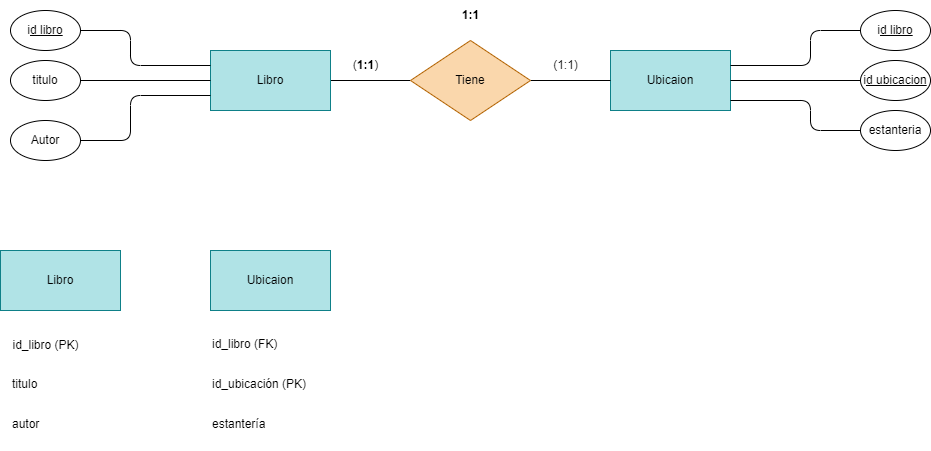

The diagram above was exported from draw.io. Its source (the exported page's mxGraphModel, read from the mxfile embedded in the PNG):
<mxGraphModel dx="1130" dy="779" grid="1" gridSize="10" guides="1" tooltips="1" connect="1" arrows="1" fold="1" page="1" pageScale="1" pageWidth="850" pageHeight="1100" math="0" shadow="0">
  <root>
    <mxCell id="0" />
    <mxCell id="1" parent="0" />
    <mxCell id="2" value="Ubicaion" style="rounded=0;whiteSpace=wrap;html=1;fillColor=#b0e3e6;strokeColor=#0e8088;" vertex="1" parent="1">
      <mxGeometry x="720" y="180" width="120" height="60" as="geometry" />
    </mxCell>
    <mxCell id="12" style="edgeStyle=none;html=1;entryX=0;entryY=0.5;entryDx=0;entryDy=0;endArrow=none;endFill=0;" edge="1" parent="1" source="3" target="4">
      <mxGeometry relative="1" as="geometry" />
    </mxCell>
    <mxCell id="3" value="Libro" style="rounded=0;whiteSpace=wrap;html=1;fillColor=#b0e3e6;strokeColor=#0e8088;" vertex="1" parent="1">
      <mxGeometry x="320" y="180" width="120" height="60" as="geometry" />
    </mxCell>
    <mxCell id="13" style="edgeStyle=none;html=1;endArrow=none;endFill=0;" edge="1" parent="1" source="4" target="2">
      <mxGeometry relative="1" as="geometry" />
    </mxCell>
    <mxCell id="4" value="Tiene" style="rhombus;whiteSpace=wrap;html=1;fillColor=#fad7ac;strokeColor=#b46504;" vertex="1" parent="1">
      <mxGeometry x="520" y="170" width="120" height="80" as="geometry" />
    </mxCell>
    <mxCell id="17" style="edgeStyle=none;html=1;entryX=0;entryY=0.25;entryDx=0;entryDy=0;endArrow=none;endFill=0;" edge="1" parent="1" source="5" target="3">
      <mxGeometry relative="1" as="geometry">
        <Array as="points">
          <mxPoint x="240" y="160" />
          <mxPoint x="240" y="195" />
        </Array>
      </mxGeometry>
    </mxCell>
    <mxCell id="5" value="i&lt;u&gt;d libro&lt;/u&gt;" style="ellipse;whiteSpace=wrap;html=1;" vertex="1" parent="1">
      <mxGeometry x="120" y="140" width="70" height="40" as="geometry" />
    </mxCell>
    <mxCell id="18" style="edgeStyle=none;html=1;entryX=0;entryY=0.5;entryDx=0;entryDy=0;endArrow=none;endFill=0;" edge="1" parent="1" source="7" target="3">
      <mxGeometry relative="1" as="geometry" />
    </mxCell>
    <mxCell id="7" value="titulo" style="ellipse;whiteSpace=wrap;html=1;" vertex="1" parent="1">
      <mxGeometry x="120" y="190" width="70" height="40" as="geometry" />
    </mxCell>
    <mxCell id="19" style="edgeStyle=none;html=1;endArrow=none;endFill=0;entryX=0;entryY=0.75;entryDx=0;entryDy=0;" edge="1" parent="1" source="8" target="3">
      <mxGeometry relative="1" as="geometry">
        <mxPoint x="320" y="230" as="targetPoint" />
        <Array as="points">
          <mxPoint x="240" y="270" />
          <mxPoint x="240" y="225" />
        </Array>
      </mxGeometry>
    </mxCell>
    <mxCell id="8" value="Autor" style="ellipse;whiteSpace=wrap;html=1;" vertex="1" parent="1">
      <mxGeometry x="120" y="250" width="70" height="40" as="geometry" />
    </mxCell>
    <mxCell id="20" style="edgeStyle=none;html=1;entryX=1;entryY=0.25;entryDx=0;entryDy=0;endArrow=none;endFill=0;" edge="1" parent="1" source="9" target="2">
      <mxGeometry relative="1" as="geometry">
        <Array as="points">
          <mxPoint x="920" y="160" />
          <mxPoint x="920" y="195" />
        </Array>
      </mxGeometry>
    </mxCell>
    <mxCell id="9" value="i&lt;u&gt;d libro&lt;/u&gt;" style="ellipse;whiteSpace=wrap;html=1;" vertex="1" parent="1">
      <mxGeometry x="970" y="140" width="70" height="40" as="geometry" />
    </mxCell>
    <mxCell id="21" style="edgeStyle=none;html=1;entryX=1;entryY=0.5;entryDx=0;entryDy=0;endArrow=none;endFill=0;" edge="1" parent="1" source="10" target="2">
      <mxGeometry relative="1" as="geometry" />
    </mxCell>
    <mxCell id="10" value="i&lt;u&gt;d ubicacion&lt;/u&gt;" style="ellipse;whiteSpace=wrap;html=1;" vertex="1" parent="1">
      <mxGeometry x="970" y="190" width="70" height="40" as="geometry" />
    </mxCell>
    <mxCell id="22" style="edgeStyle=none;html=1;endArrow=none;endFill=0;" edge="1" parent="1" source="11">
      <mxGeometry relative="1" as="geometry">
        <mxPoint x="840" y="230" as="targetPoint" />
        <Array as="points">
          <mxPoint x="920" y="260" />
          <mxPoint x="920" y="230" />
        </Array>
      </mxGeometry>
    </mxCell>
    <mxCell id="11" value="estanteria" style="ellipse;whiteSpace=wrap;html=1;" vertex="1" parent="1">
      <mxGeometry x="970" y="240" width="70" height="40" as="geometry" />
    </mxCell>
    <mxCell id="14" value="(1:1)" style="text;html=1;align=center;verticalAlign=middle;resizable=0;points=[];autosize=1;strokeColor=none;fillColor=none;" vertex="1" parent="1">
      <mxGeometry x="650" y="180" width="50" height="30" as="geometry" />
    </mxCell>
    <mxCell id="15" value="(&lt;strong&gt;1:1&lt;/strong&gt;)" style="text;html=1;align=center;verticalAlign=middle;resizable=0;points=[];autosize=1;strokeColor=none;fillColor=none;" vertex="1" parent="1">
      <mxGeometry x="450" y="180" width="50" height="30" as="geometry" />
    </mxCell>
    <mxCell id="16" value="&lt;strong&gt;1:1&lt;/strong&gt;" style="text;html=1;align=center;verticalAlign=middle;resizable=0;points=[];autosize=1;strokeColor=none;fillColor=none;" vertex="1" parent="1">
      <mxGeometry x="560" y="130" width="40" height="30" as="geometry" />
    </mxCell>
    <mxCell id="23" value="Libro" style="rounded=0;whiteSpace=wrap;html=1;fillColor=#b0e3e6;strokeColor=#0e8088;" vertex="1" parent="1">
      <mxGeometry x="110" y="380" width="120" height="60" as="geometry" />
    </mxCell>
    <mxCell id="24" value="id_libro (PK) " style="text;html=1;align=center;verticalAlign=middle;resizable=0;points=[];autosize=1;strokeColor=none;fillColor=none;" vertex="1" parent="1">
      <mxGeometry x="110" y="460" width="90" height="30" as="geometry" />
    </mxCell>
    <mxCell id="25" value="titulo" style="text;whiteSpace=wrap;html=1;" vertex="1" parent="1">
      <mxGeometry x="120" y="500" width="60" height="40" as="geometry" />
    </mxCell>
    <mxCell id="26" value="autor" style="text;whiteSpace=wrap;html=1;" vertex="1" parent="1">
      <mxGeometry x="120" y="540" width="60" height="40" as="geometry" />
    </mxCell>
    <mxCell id="27" value="Ubicaion" style="rounded=0;whiteSpace=wrap;html=1;fillColor=#b0e3e6;strokeColor=#0e8088;" vertex="1" parent="1">
      <mxGeometry x="320" y="380" width="120" height="60" as="geometry" />
    </mxCell>
    <mxCell id="28" value="id_libro (FK)" style="text;whiteSpace=wrap;html=1;" vertex="1" parent="1">
      <mxGeometry x="320" y="460" width="100" height="40" as="geometry" />
    </mxCell>
    <mxCell id="29" value="id_ubicación (PK)" style="text;whiteSpace=wrap;html=1;" vertex="1" parent="1">
      <mxGeometry x="320" y="500" width="130" height="40" as="geometry" />
    </mxCell>
    <mxCell id="30" value="estantería" style="text;whiteSpace=wrap;html=1;" vertex="1" parent="1">
      <mxGeometry x="320" y="540" width="90" height="40" as="geometry" />
    </mxCell>
  </root>
</mxGraphModel>